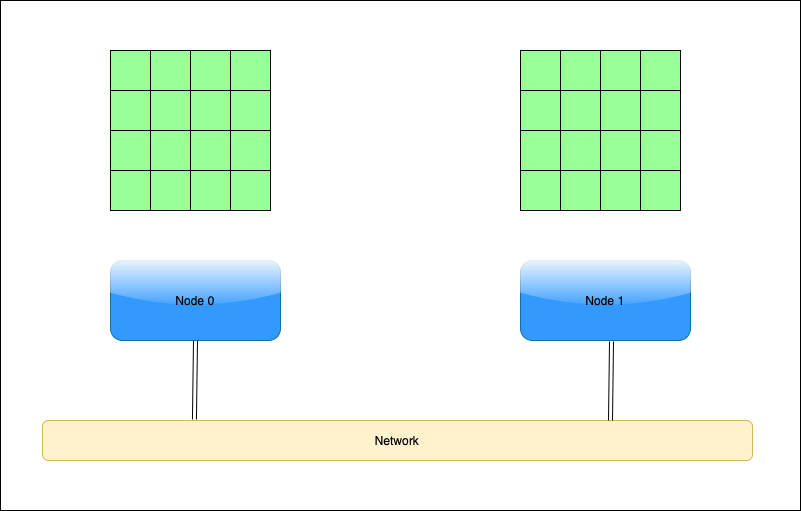

The diagram above was exported from draw.io. Its source (the exported page's mxGraphModel, read from the mxfile embedded in the PNG):
<mxGraphModel dx="2261" dy="827" grid="1" gridSize="10" guides="1" tooltips="1" connect="1" arrows="1" fold="1" page="1" pageScale="1" pageWidth="827" pageHeight="1169" math="0" shadow="0">
  <root>
    <mxCell id="0" />
    <mxCell id="1" parent="0" />
    <mxCell id="3Fzgw3bwLbgeH6Izsh_8-167" value="" style="rounded=0;whiteSpace=wrap;html=1;" vertex="1" parent="1">
      <mxGeometry x="-760" y="60" width="800" height="510" as="geometry" />
    </mxCell>
    <mxCell id="3Fzgw3bwLbgeH6Izsh_8-2" value="Node 0" style="rounded=1;whiteSpace=wrap;html=1;fillColor=#3399FF;strokeColor=#10739e;glass=1;" vertex="1" parent="1">
      <mxGeometry x="-650" y="320" width="170" height="80" as="geometry" />
    </mxCell>
    <mxCell id="3Fzgw3bwLbgeH6Izsh_8-58" value="" style="whiteSpace=wrap;html=1;aspect=fixed;fillColor=#99FF99;" vertex="1" parent="1">
      <mxGeometry x="-650" y="110" width="40" height="40" as="geometry" />
    </mxCell>
    <mxCell id="3Fzgw3bwLbgeH6Izsh_8-59" value="" style="whiteSpace=wrap;html=1;aspect=fixed;fillColor=#99FF99;" vertex="1" parent="1">
      <mxGeometry x="-610" y="110" width="40" height="40" as="geometry" />
    </mxCell>
    <mxCell id="3Fzgw3bwLbgeH6Izsh_8-132" value="" style="whiteSpace=wrap;html=1;aspect=fixed;fillColor=#99FF99;" vertex="1" parent="1">
      <mxGeometry x="-570" y="110" width="40" height="40" as="geometry" />
    </mxCell>
    <mxCell id="3Fzgw3bwLbgeH6Izsh_8-133" value="" style="whiteSpace=wrap;html=1;aspect=fixed;fillColor=#99FF99;" vertex="1" parent="1">
      <mxGeometry x="-530" y="110" width="40" height="40" as="geometry" />
    </mxCell>
    <mxCell id="3Fzgw3bwLbgeH6Izsh_8-134" value="" style="whiteSpace=wrap;html=1;aspect=fixed;fillColor=#99FF99;" vertex="1" parent="1">
      <mxGeometry x="-650" y="150" width="40" height="40" as="geometry" />
    </mxCell>
    <mxCell id="3Fzgw3bwLbgeH6Izsh_8-135" value="" style="whiteSpace=wrap;html=1;aspect=fixed;fillColor=#99FF99;" vertex="1" parent="1">
      <mxGeometry x="-610" y="150" width="40" height="40" as="geometry" />
    </mxCell>
    <mxCell id="3Fzgw3bwLbgeH6Izsh_8-136" value="" style="whiteSpace=wrap;html=1;aspect=fixed;fillColor=#99FF99;" vertex="1" parent="1">
      <mxGeometry x="-570" y="150" width="40" height="40" as="geometry" />
    </mxCell>
    <mxCell id="3Fzgw3bwLbgeH6Izsh_8-137" value="" style="whiteSpace=wrap;html=1;aspect=fixed;fillColor=#99FF99;" vertex="1" parent="1">
      <mxGeometry x="-530" y="150" width="40" height="40" as="geometry" />
    </mxCell>
    <mxCell id="3Fzgw3bwLbgeH6Izsh_8-138" value="" style="whiteSpace=wrap;html=1;aspect=fixed;fillColor=#99FF99;" vertex="1" parent="1">
      <mxGeometry x="-650" y="190" width="40" height="40" as="geometry" />
    </mxCell>
    <mxCell id="3Fzgw3bwLbgeH6Izsh_8-139" value="" style="whiteSpace=wrap;html=1;aspect=fixed;fillColor=#99FF99;" vertex="1" parent="1">
      <mxGeometry x="-610" y="190" width="40" height="40" as="geometry" />
    </mxCell>
    <mxCell id="3Fzgw3bwLbgeH6Izsh_8-140" value="" style="whiteSpace=wrap;html=1;aspect=fixed;fillColor=#99FF99;" vertex="1" parent="1">
      <mxGeometry x="-570" y="190" width="40" height="40" as="geometry" />
    </mxCell>
    <mxCell id="3Fzgw3bwLbgeH6Izsh_8-141" value="" style="whiteSpace=wrap;html=1;aspect=fixed;fillColor=#99FF99;" vertex="1" parent="1">
      <mxGeometry x="-530" y="190" width="40" height="40" as="geometry" />
    </mxCell>
    <mxCell id="3Fzgw3bwLbgeH6Izsh_8-142" value="" style="whiteSpace=wrap;html=1;aspect=fixed;fillColor=#99FF99;" vertex="1" parent="1">
      <mxGeometry x="-650" y="230" width="40" height="40" as="geometry" />
    </mxCell>
    <mxCell id="3Fzgw3bwLbgeH6Izsh_8-143" value="" style="whiteSpace=wrap;html=1;aspect=fixed;fillColor=#99FF99;" vertex="1" parent="1">
      <mxGeometry x="-610" y="230" width="40" height="40" as="geometry" />
    </mxCell>
    <mxCell id="3Fzgw3bwLbgeH6Izsh_8-144" value="" style="whiteSpace=wrap;html=1;aspect=fixed;fillColor=#99FF99;" vertex="1" parent="1">
      <mxGeometry x="-570" y="230" width="40" height="40" as="geometry" />
    </mxCell>
    <mxCell id="3Fzgw3bwLbgeH6Izsh_8-145" value="" style="whiteSpace=wrap;html=1;aspect=fixed;fillColor=#99FF99;" vertex="1" parent="1">
      <mxGeometry x="-530" y="230" width="40" height="40" as="geometry" />
    </mxCell>
    <mxCell id="3Fzgw3bwLbgeH6Izsh_8-146" value="Node 1" style="rounded=1;whiteSpace=wrap;html=1;fillColor=#3399FF;strokeColor=#10739e;glass=1;" vertex="1" parent="1">
      <mxGeometry x="-240" y="320" width="170" height="80" as="geometry" />
    </mxCell>
    <mxCell id="3Fzgw3bwLbgeH6Izsh_8-147" value="" style="whiteSpace=wrap;html=1;aspect=fixed;fillColor=#99FF99;" vertex="1" parent="1">
      <mxGeometry x="-240" y="110" width="40" height="40" as="geometry" />
    </mxCell>
    <mxCell id="3Fzgw3bwLbgeH6Izsh_8-148" value="" style="whiteSpace=wrap;html=1;aspect=fixed;fillColor=#99FF99;" vertex="1" parent="1">
      <mxGeometry x="-200" y="110" width="40" height="40" as="geometry" />
    </mxCell>
    <mxCell id="3Fzgw3bwLbgeH6Izsh_8-149" value="" style="whiteSpace=wrap;html=1;aspect=fixed;fillColor=#99FF99;" vertex="1" parent="1">
      <mxGeometry x="-160" y="110" width="40" height="40" as="geometry" />
    </mxCell>
    <mxCell id="3Fzgw3bwLbgeH6Izsh_8-150" value="" style="whiteSpace=wrap;html=1;aspect=fixed;fillColor=#99FF99;" vertex="1" parent="1">
      <mxGeometry x="-120" y="110" width="40" height="40" as="geometry" />
    </mxCell>
    <mxCell id="3Fzgw3bwLbgeH6Izsh_8-151" value="" style="whiteSpace=wrap;html=1;aspect=fixed;fillColor=#99FF99;" vertex="1" parent="1">
      <mxGeometry x="-240" y="150" width="40" height="40" as="geometry" />
    </mxCell>
    <mxCell id="3Fzgw3bwLbgeH6Izsh_8-152" value="" style="whiteSpace=wrap;html=1;aspect=fixed;fillColor=#99FF99;" vertex="1" parent="1">
      <mxGeometry x="-200" y="150" width="40" height="40" as="geometry" />
    </mxCell>
    <mxCell id="3Fzgw3bwLbgeH6Izsh_8-153" value="" style="whiteSpace=wrap;html=1;aspect=fixed;fillColor=#99FF99;" vertex="1" parent="1">
      <mxGeometry x="-160" y="150" width="40" height="40" as="geometry" />
    </mxCell>
    <mxCell id="3Fzgw3bwLbgeH6Izsh_8-154" value="" style="whiteSpace=wrap;html=1;aspect=fixed;fillColor=#99FF99;" vertex="1" parent="1">
      <mxGeometry x="-120" y="150" width="40" height="40" as="geometry" />
    </mxCell>
    <mxCell id="3Fzgw3bwLbgeH6Izsh_8-155" value="" style="whiteSpace=wrap;html=1;aspect=fixed;fillColor=#99FF99;" vertex="1" parent="1">
      <mxGeometry x="-240" y="190" width="40" height="40" as="geometry" />
    </mxCell>
    <mxCell id="3Fzgw3bwLbgeH6Izsh_8-156" value="" style="whiteSpace=wrap;html=1;aspect=fixed;fillColor=#99FF99;" vertex="1" parent="1">
      <mxGeometry x="-200" y="190" width="40" height="40" as="geometry" />
    </mxCell>
    <mxCell id="3Fzgw3bwLbgeH6Izsh_8-157" value="" style="whiteSpace=wrap;html=1;aspect=fixed;fillColor=#99FF99;" vertex="1" parent="1">
      <mxGeometry x="-160" y="190" width="40" height="40" as="geometry" />
    </mxCell>
    <mxCell id="3Fzgw3bwLbgeH6Izsh_8-158" value="" style="whiteSpace=wrap;html=1;aspect=fixed;fillColor=#99FF99;" vertex="1" parent="1">
      <mxGeometry x="-120" y="190" width="40" height="40" as="geometry" />
    </mxCell>
    <mxCell id="3Fzgw3bwLbgeH6Izsh_8-159" value="" style="whiteSpace=wrap;html=1;aspect=fixed;fillColor=#99FF99;" vertex="1" parent="1">
      <mxGeometry x="-240" y="230" width="40" height="40" as="geometry" />
    </mxCell>
    <mxCell id="3Fzgw3bwLbgeH6Izsh_8-160" value="" style="whiteSpace=wrap;html=1;aspect=fixed;fillColor=#99FF99;" vertex="1" parent="1">
      <mxGeometry x="-200" y="230" width="40" height="40" as="geometry" />
    </mxCell>
    <mxCell id="3Fzgw3bwLbgeH6Izsh_8-161" value="" style="whiteSpace=wrap;html=1;aspect=fixed;fillColor=#99FF99;" vertex="1" parent="1">
      <mxGeometry x="-160" y="230" width="40" height="40" as="geometry" />
    </mxCell>
    <mxCell id="3Fzgw3bwLbgeH6Izsh_8-162" value="" style="whiteSpace=wrap;html=1;aspect=fixed;fillColor=#99FF99;" vertex="1" parent="1">
      <mxGeometry x="-120" y="230" width="40" height="40" as="geometry" />
    </mxCell>
    <mxCell id="3Fzgw3bwLbgeH6Izsh_8-163" value="Network" style="rounded=1;whiteSpace=wrap;html=1;fillColor=#fff2cc;strokeColor=#d6b656;" vertex="1" parent="1">
      <mxGeometry x="-718" y="480" width="710" height="40" as="geometry" />
    </mxCell>
    <mxCell id="3Fzgw3bwLbgeH6Izsh_8-164" value="" style="shape=link;html=1;rounded=0;exitX=0.5;exitY=1;exitDx=0;exitDy=0;entryX=0.214;entryY=-0.025;entryDx=0;entryDy=0;entryPerimeter=0;" edge="1" parent="1" source="3Fzgw3bwLbgeH6Izsh_8-2" target="3Fzgw3bwLbgeH6Izsh_8-163">
      <mxGeometry width="100" relative="1" as="geometry">
        <mxPoint x="-360" y="330" as="sourcePoint" />
        <mxPoint x="-260" y="330" as="targetPoint" />
      </mxGeometry>
    </mxCell>
    <mxCell id="3Fzgw3bwLbgeH6Izsh_8-165" value="" style="shape=link;html=1;rounded=0;exitX=0.5;exitY=1;exitDx=0;exitDy=0;entryX=0.214;entryY=-0.025;entryDx=0;entryDy=0;entryPerimeter=0;" edge="1" parent="1">
      <mxGeometry width="100" relative="1" as="geometry">
        <mxPoint x="-149" y="401" as="sourcePoint" />
        <mxPoint x="-150" y="480" as="targetPoint" />
      </mxGeometry>
    </mxCell>
  </root>
</mxGraphModel>